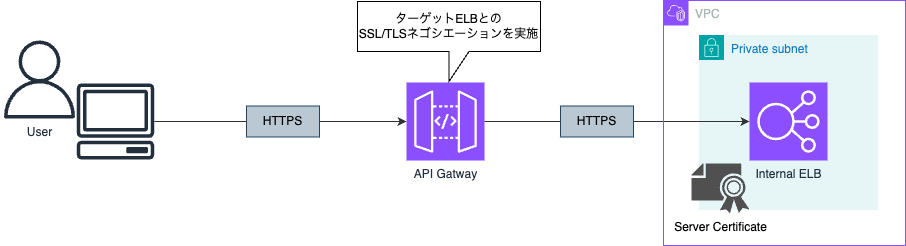

The diagram above was exported from draw.io. Its source (the exported page's mxGraphModel, read from the mxfile embedded in the PNG):
<mxGraphModel dx="1196" dy="797" grid="0" gridSize="10" guides="1" tooltips="1" connect="1" arrows="1" fold="1" page="0" pageScale="1" pageWidth="827" pageHeight="1169" background="#FFFFFF" math="0" shadow="0">
  <root>
    <mxCell id="0" />
    <mxCell id="1" value="System" style="" parent="0" />
    <mxCell id="7" value="Private subnet" style="points=[[0,0],[0.25,0],[0.5,0],[0.75,0],[1,0],[1,0.25],[1,0.5],[1,0.75],[1,1],[0.75,1],[0.5,1],[0.25,1],[0,1],[0,0.75],[0,0.5],[0,0.25]];outlineConnect=0;gradientColor=none;html=1;whiteSpace=wrap;fontSize=12;fontStyle=0;container=1;pointerEvents=0;collapsible=0;recursiveResize=0;shape=mxgraph.aws4.group;grIcon=mxgraph.aws4.group_security_group;grStroke=0;strokeColor=#00A4A6;fillColor=#E6F6F7;verticalAlign=top;align=left;spacingLeft=30;fontColor=#147EBA;dashed=0;" parent="1" vertex="1">
      <mxGeometry x="740.5" y="255.5" width="179" height="175" as="geometry" />
    </mxCell>
    <mxCell id="2" value="User" style="sketch=0;outlineConnect=0;fontColor=#232F3E;gradientColor=none;fillColor=#232F3D;strokeColor=none;dashed=0;verticalLabelPosition=bottom;verticalAlign=top;align=center;html=1;fontSize=12;fontStyle=0;aspect=fixed;pointerEvents=1;shape=mxgraph.aws4.user;" parent="1" vertex="1">
      <mxGeometry x="42" y="261" width="78" height="78" as="geometry" />
    </mxCell>
    <mxCell id="5" style="edgeStyle=none;html=1;strokeColor=#333333;entryX=0;entryY=0.5;entryDx=0;entryDy=0;entryPerimeter=0;" parent="1" source="3" target="4" edge="1">
      <mxGeometry relative="1" as="geometry">
        <mxPoint x="436" y="342" as="targetPoint" />
        <mxPoint x="206" y="342" as="sourcePoint" />
      </mxGeometry>
    </mxCell>
    <mxCell id="3" value="" style="sketch=0;outlineConnect=0;fontColor=#232F3E;gradientColor=none;fillColor=#232F3D;strokeColor=none;dashed=0;verticalLabelPosition=bottom;verticalAlign=top;align=center;html=1;fontSize=12;fontStyle=0;aspect=fixed;pointerEvents=1;shape=mxgraph.aws4.client;" parent="1" vertex="1">
      <mxGeometry x="118" y="304" width="78" height="76" as="geometry" />
    </mxCell>
    <mxCell id="4" value="API Gatway" style="sketch=0;points=[[0,0,0],[0.25,0,0],[0.5,0,0],[0.75,0,0],[1,0,0],[0,1,0],[0.25,1,0],[0.5,1,0],[0.75,1,0],[1,1,0],[0,0.25,0],[0,0.5,0],[0,0.75,0],[1,0.25,0],[1,0.5,0],[1,0.75,0]];outlineConnect=0;fontColor=#232F3E;fillColor=#8C4FFF;strokeColor=#ffffff;dashed=0;verticalLabelPosition=bottom;verticalAlign=top;align=center;html=1;fontSize=12;fontStyle=0;aspect=fixed;shape=mxgraph.aws4.resourceIcon;resIcon=mxgraph.aws4.api_gateway;" parent="1" vertex="1">
      <mxGeometry x="448" y="303" width="78" height="78" as="geometry" />
    </mxCell>
    <mxCell id="6" value="HTTPS" style="whiteSpace=wrap;html=1;fillColor=#bac8d3;strokeColor=#23445d;" parent="1" vertex="1">
      <mxGeometry x="288" y="326.5" width="73" height="31" as="geometry" />
    </mxCell>
    <mxCell id="8" value="Internal ELB" style="sketch=0;points=[[0,0,0],[0.25,0,0],[0.5,0,0],[0.75,0,0],[1,0,0],[0,1,0],[0.25,1,0],[0.5,1,0],[0.75,1,0],[1,1,0],[0,0.25,0],[0,0.5,0],[0,0.75,0],[1,0.25,0],[1,0.5,0],[1,0.75,0]];outlineConnect=0;fontColor=#232F3E;fillColor=#8C4FFF;strokeColor=#ffffff;dashed=0;verticalLabelPosition=bottom;verticalAlign=top;align=center;html=1;fontSize=12;fontStyle=0;aspect=fixed;shape=mxgraph.aws4.resourceIcon;resIcon=mxgraph.aws4.elastic_load_balancing;" parent="1" vertex="1">
      <mxGeometry x="791" y="303" width="78" height="78" as="geometry" />
    </mxCell>
    <mxCell id="10" style="edgeStyle=none;html=1;entryX=0;entryY=0.5;entryDx=0;entryDy=0;entryPerimeter=0;strokeColor=#333333;" parent="1" source="4" target="8" edge="1">
      <mxGeometry relative="1" as="geometry" />
    </mxCell>
    <mxCell id="11" value="HTTPS" style="whiteSpace=wrap;html=1;fillColor=#bac8d3;strokeColor=#23445d;" parent="1" vertex="1">
      <mxGeometry x="602" y="326.5" width="73" height="31" as="geometry" />
    </mxCell>
    <mxCell id="9" value="VPC" style="points=[[0,0],[0.25,0],[0.5,0],[0.75,0],[1,0],[1,0.25],[1,0.5],[1,0.75],[1,1],[0.75,1],[0.5,1],[0.25,1],[0,1],[0,0.75],[0,0.5],[0,0.25]];outlineConnect=0;gradientColor=none;html=1;whiteSpace=wrap;fontSize=12;fontStyle=0;container=1;pointerEvents=0;collapsible=0;recursiveResize=0;shape=mxgraph.aws4.group;grIcon=mxgraph.aws4.group_vpc2;strokeColor=#8C4FFF;fillColor=none;verticalAlign=top;align=left;spacingLeft=30;fontColor=#AAB7B8;dashed=0;" parent="1" vertex="1">
      <mxGeometry x="705" y="221" width="242" height="245" as="geometry" />
    </mxCell>
    <mxCell id="16" value="Server Certificate" style="sketch=0;pointerEvents=1;shadow=0;dashed=0;html=1;strokeColor=none;fillColor=#505050;labelPosition=center;verticalLabelPosition=bottom;verticalAlign=top;outlineConnect=0;align=center;shape=mxgraph.office.security.certificate;" vertex="1" parent="9">
      <mxGeometry x="28" y="163" width="58" height="50" as="geometry" />
    </mxCell>
    <mxCell id="15" value="Comment" style="" parent="0" />
    <mxCell id="13" value="ターゲットELBとの&lt;div&gt;SSL/TLSネゴシエーションを実施&lt;/div&gt;" style="shape=callout;whiteSpace=wrap;html=1;perimeter=calloutPerimeter;" parent="15" vertex="1">
      <mxGeometry x="399" y="222" width="183" height="80" as="geometry" />
    </mxCell>
  </root>
</mxGraphModel>